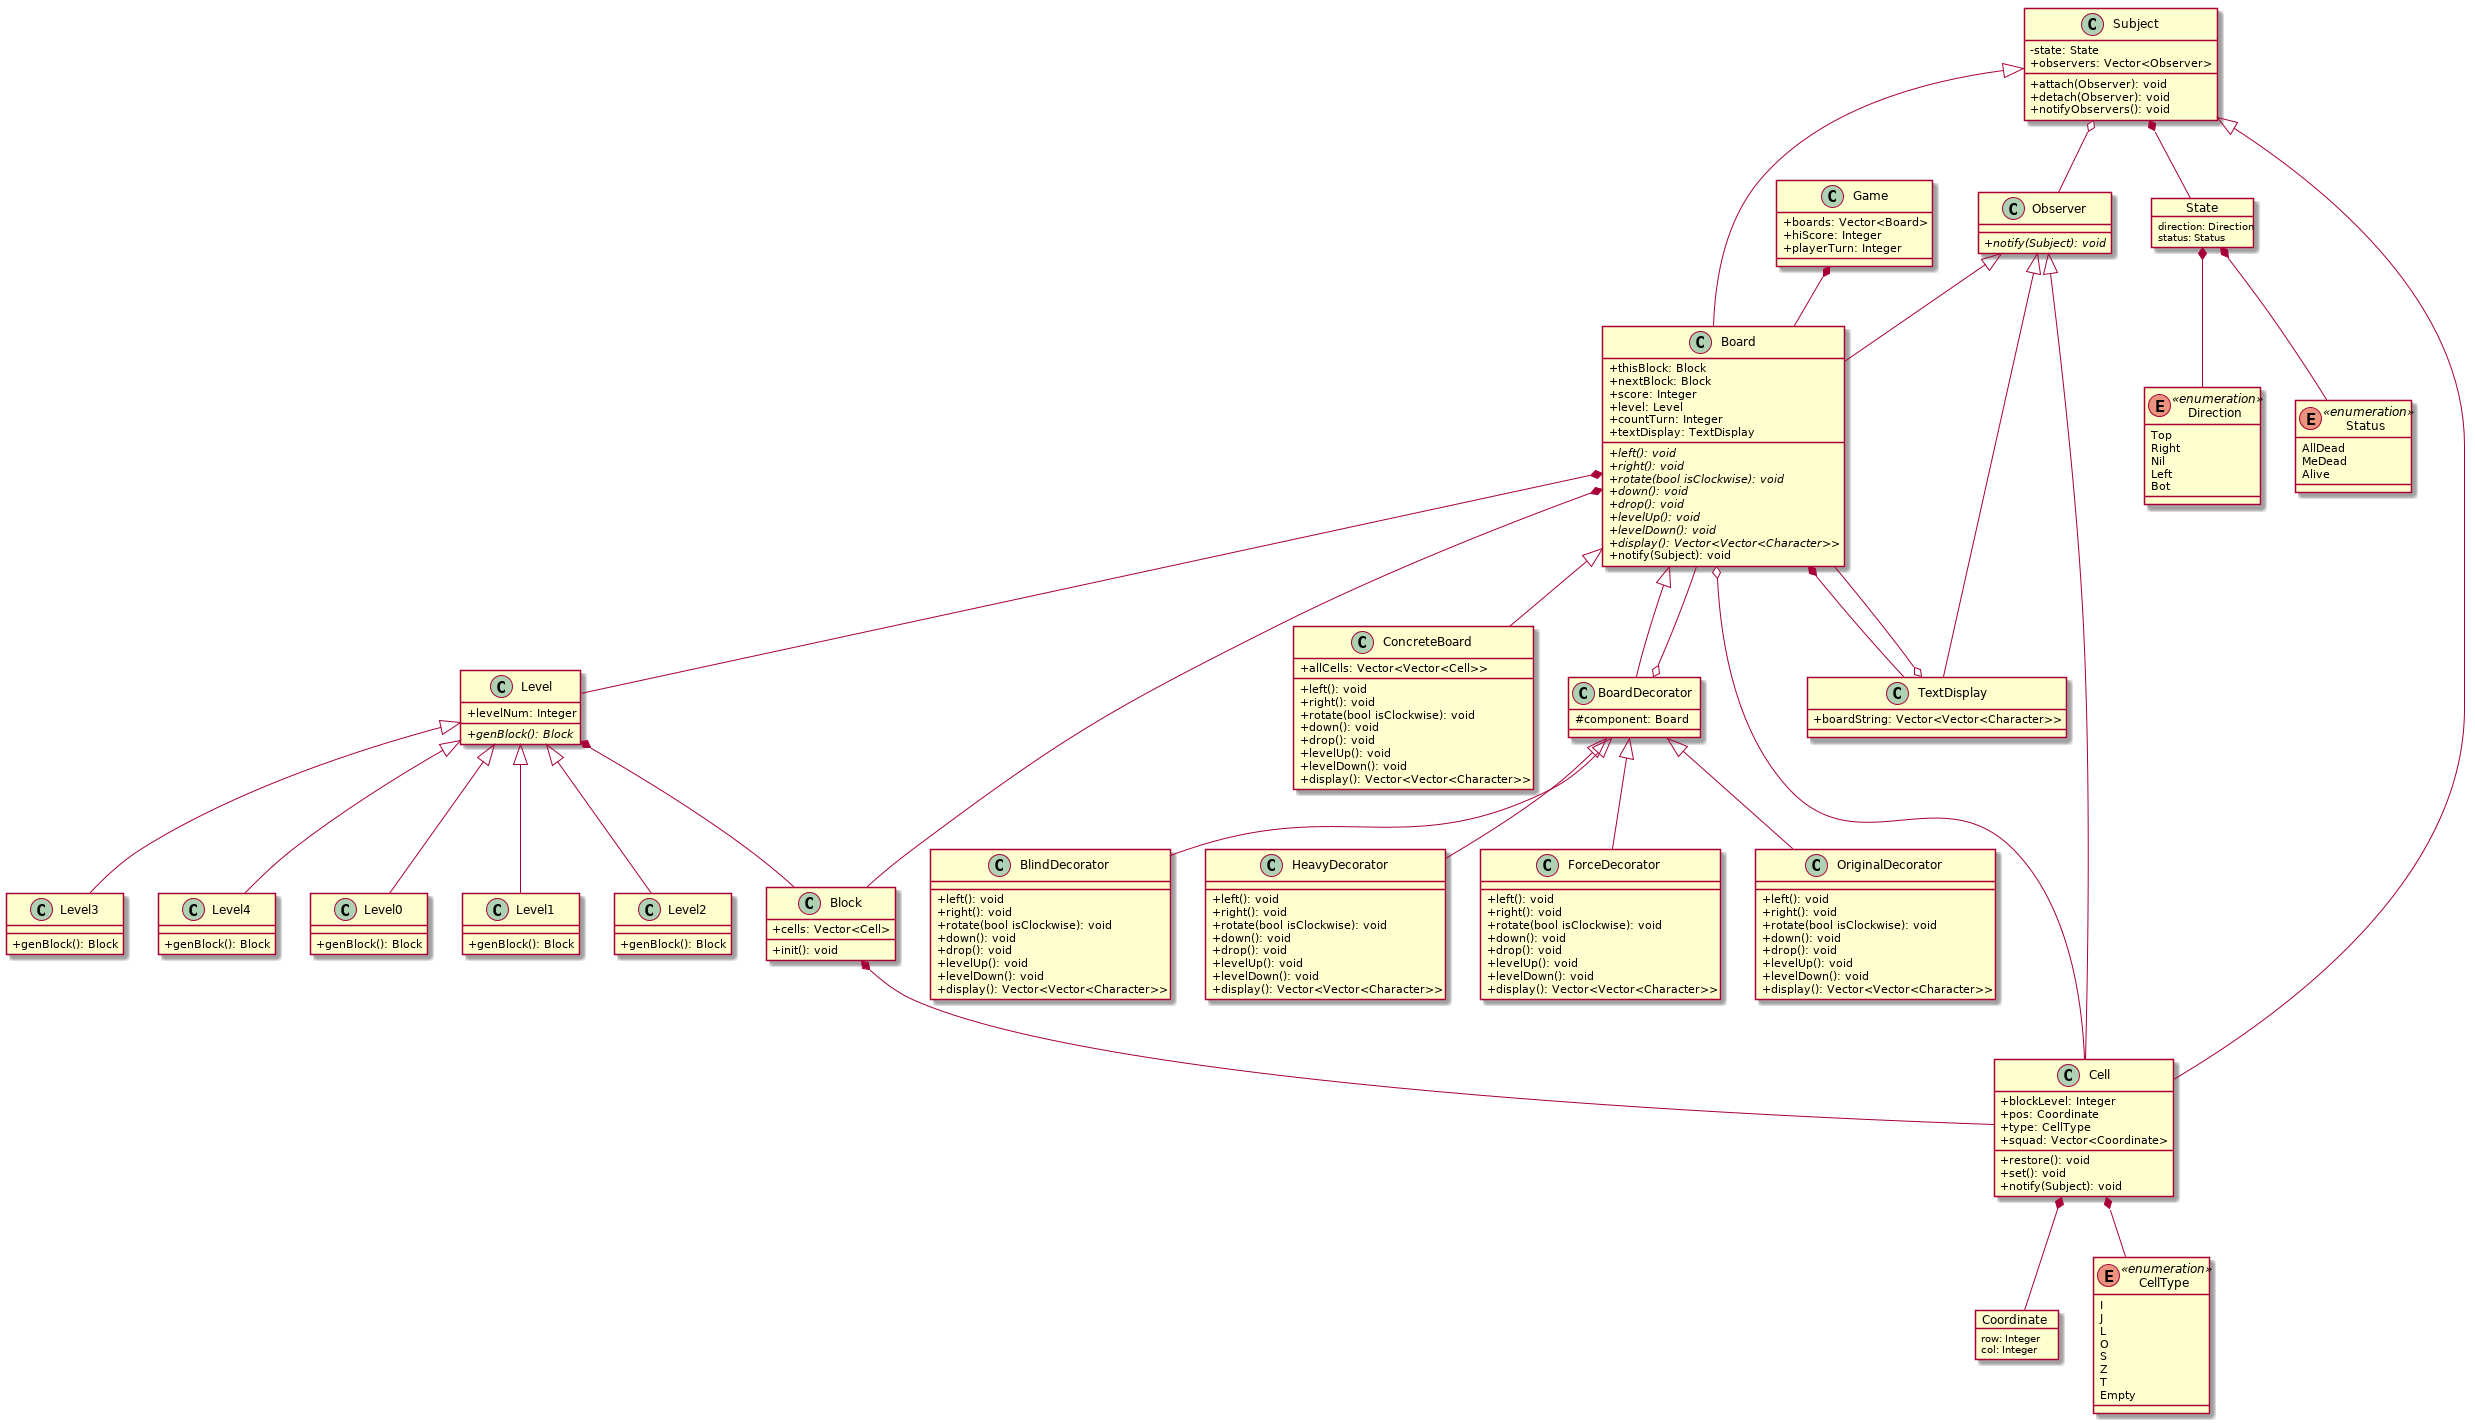

The diagram above was rendered by PlantUML. Its source (embedded in the PNG):
@startuml
skinparam classAttributeIconSize 0
class Game {
        + boards: Vector<Board>
        + hiScore: Integer
        + playerTurn: Integer
}

class Board {
        + thisBlock: Block
        + nextBlock: Block
        + score: Integer
        + level: Level
        + countTurn: Integer
        + textDisplay: TextDisplay
        + {abstract} left(): void
        + {abstract} right(): void
        + {abstract} rotate(bool isClockwise): void
        + {abstract} down(): void
        + {abstract} drop(): void
        + {abstract} levelUp(): void
        + {abstract} levelDown(): void
        + {abstract} display(): Vector<Vector<Character>>
        + notify(Subject): void
}

Observer <|-- Board

Subject <|-- Board

Game *-- Board

class ConcreteBoard {
        + allCells: Vector<Vector<Cell>>
        + left(): void
        + right(): void
        + rotate(bool isClockwise): void
        + down(): void
        + drop(): void
        + levelUp(): void
        + levelDown(): void
        + display(): Vector<Vector<Character>>
}

class TextDisplay {
        + boardString: Vector<Vector<Character>>
}

Observer <|-- TextDisplay

TextDisplay o-- Board

Board *-- TextDisplay

Board <|-- ConcreteBoard

class BoardDecorator {
        # component: Board
}

BoardDecorator o-- Board

class OriginalDecorator {
        + left(): void
        + right(): void
        + rotate(bool isClockwise): void
        + down(): void
        + drop(): void
        + levelUp(): void
        + levelDown(): void
        + display(): Vector<Vector<Character>>
}

class BlindDecorator {
        + left(): void
        + right(): void
        + rotate(bool isClockwise): void
        + down(): void
        + drop(): void
        + levelUp(): void
        + levelDown(): void
        + display(): Vector<Vector<Character>>
}

class HeavyDecorator {
        + left(): void
        + right(): void
        + rotate(bool isClockwise): void
        + down(): void
        + drop(): void
        + levelUp(): void
        + levelDown(): void
        + display(): Vector<Vector<Character>>
}

class ForceDecorator {
        + left(): void
        + right(): void
        + rotate(bool isClockwise): void
        + down(): void
        + drop(): void
        + levelUp(): void
        + levelDown(): void
        + display(): Vector<Vector<Character>>
}

Board <|-- BoardDecorator
BoardDecorator <|-- OriginalDecorator
BoardDecorator <|-- BlindDecorator
BoardDecorator <|-- HeavyDecorator
BoardDecorator <|-- ForceDecorator

class Level {
        + levelNum: Integer
        + {abstract} genBlock(): Block
}

Level *-- Block

class Level0 {
        + genBlock(): Block
}

class Level1 {
        + genBlock(): Block
}

class Level2 {
        + genBlock(): Block
}

class Level3 {
        + genBlock(): Block
}

class Level4 {
        + genBlock(): Block
}

Level <|-- Level0
Level <|-- Level1
Level <|-- Level2
Level <|-- Level3
Level <|-- Level4

Board *-- Level

class Block {
        + cells: Vector<Cell>
        + init(): void
}

Board *-- Block

class Subject {
        - state: State
        + observers: Vector<Observer>
        + attach(Observer): void
        + detach(Observer): void
        + notifyObservers(): void
}

Subject *-- State

class Observer{
        + {abstract} notify(Subject): void
}

Subject o-- Observer

class Cell {
        + blockLevel: Integer
        + pos: Coordinate
        + type: CellType
        + squad: Vector<Coordinate>
        + restore(): void
        + set(): void
        + notify(Subject): void
}

Board o-- Cell

Cell *-- Coordinate
Cell *-- CellType

Subject <|-- Cell
Observer <|-- Cell

Block *-- Cell

enum CellType << enumeration >> {
        I
        J
        L
        O
        S
        Z
        T
        Empty
}

object Coordinate {
        row: Integer
        col: Integer
}

enum Direction << enumeration >> {
        Top
        Right
        Nil
        Left
        Bot
}

enum Status << enumeration >> {
        AllDead
        MeDead
        Alive
}

object State {
        direction: Direction
        status: Status
}

State *-- Direction
State *-- Status

@enduml